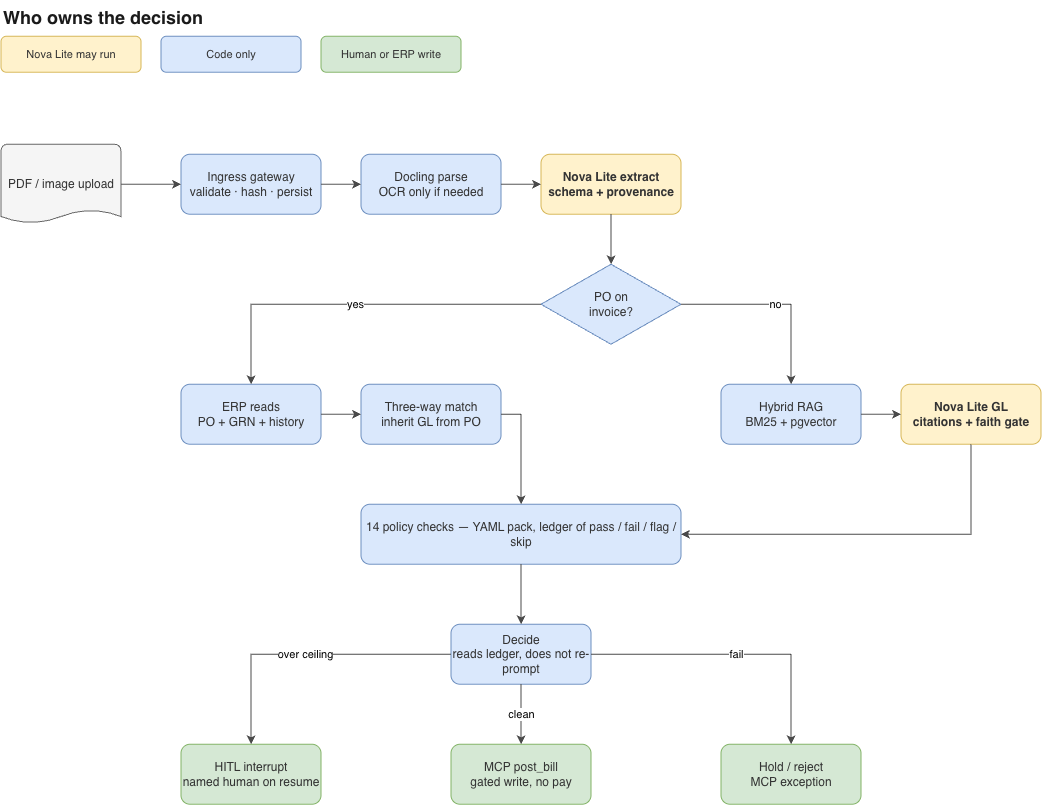

The diagram above was exported from draw.io. Its source (the exported page's mxGraphModel, read from the mxfile embedded in the PNG):
<mxGraphModel dx="1285" dy="844" grid="0" gridSize="10" guides="1" tooltips="1" connect="1" arrows="1" fold="1" page="0" pageScale="1" pageWidth="850" pageHeight="1100" math="0" shadow="0">
  <root>
    <mxCell id="0" />
    <mxCell id="1" parent="0" />
    <mxCell id="title" parent="1" style="text;html=1;fontSize=18;fontStyle=1;align=left;fontColor=#1a1a1a;" value="Who owns the decision" vertex="1">
      <mxGeometry height="28" width="420" x="40" y="16" as="geometry" />
    </mxCell>
    <mxCell id="leg_m" parent="1" style="rounded=1;whiteSpace=wrap;html=1;fillColor=#fff2cc;strokeColor=#d6b656;fontColor=#333333;fontSize=11;" value="Nova Lite may run" vertex="1">
      <mxGeometry height="36" width="140" x="40" y="52" as="geometry" />
    </mxCell>
    <mxCell id="leg_c" parent="1" style="rounded=1;whiteSpace=wrap;html=1;fillColor=#dae8fc;strokeColor=#6c8ebf;fontColor=#333333;fontSize=11;" value="Code only" vertex="1">
      <mxGeometry height="36" width="140" x="200" y="52" as="geometry" />
    </mxCell>
    <mxCell id="leg_e" parent="1" style="rounded=1;whiteSpace=wrap;html=1;fillColor=#d5e8d4;strokeColor=#82b366;fontColor=#333333;fontSize=11;" value="Human or ERP write" vertex="1">
      <mxGeometry height="36" width="140" x="360" y="52" as="geometry" />
    </mxCell>
    <mxCell id="pdf" parent="1" style="shape=mxgraph.flowchart.document;whiteSpace=wrap;html=1;fillColor=#f5f5f5;strokeColor=#666666;fontColor=#333333;" value="PDF / image upload" vertex="1">
      <mxGeometry height="80" width="120" x="40" y="160" as="geometry" />
    </mxCell>
    <mxCell id="gw" parent="1" style="rounded=1;whiteSpace=wrap;html=1;fillColor=#dae8fc;strokeColor=#6c8ebf;fontColor=#333333;" value="Ingress gateway&lt;br&gt;validate · hash · persist" vertex="1">
      <mxGeometry height="60" width="140" x="220" y="170" as="geometry" />
    </mxCell>
    <mxCell id="parse" parent="1" style="rounded=1;whiteSpace=wrap;html=1;fillColor=#dae8fc;strokeColor=#6c8ebf;fontColor=#333333;" value="Docling parse&lt;br&gt;OCR only if needed" vertex="1">
      <mxGeometry height="60" width="140" x="400" y="170" as="geometry" />
    </mxCell>
    <mxCell id="extract" parent="1" style="rounded=1;whiteSpace=wrap;html=1;fillColor=#fff2cc;strokeColor=#d6b656;fontColor=#333333;fontStyle=1;" value="Nova Lite extract&lt;br&gt;schema + provenance" vertex="1">
      <mxGeometry height="60" width="140" x="580" y="170" as="geometry" />
    </mxCell>
    <mxCell id="poq" parent="1" style="rhombus;whiteSpace=wrap;html=1;fillColor=#dae8fc;strokeColor=#6c8ebf;fontColor=#333333;" value="PO on&lt;br&gt;invoice?" vertex="1">
      <mxGeometry height="80" width="140" x="580" y="280" as="geometry" />
    </mxCell>
    <mxCell id="erp_r" parent="1" style="rounded=1;whiteSpace=wrap;html=1;fillColor=#dae8fc;strokeColor=#6c8ebf;fontColor=#333333;" value="ERP reads&lt;br&gt;PO + GRN + history" vertex="1">
      <mxGeometry height="60" width="140" x="220" y="400" as="geometry" />
    </mxCell>
    <mxCell id="match" parent="1" style="rounded=1;whiteSpace=wrap;html=1;fillColor=#dae8fc;strokeColor=#6c8ebf;fontColor=#333333;" value="Three-way match&lt;br&gt;inherit GL from PO" vertex="1">
      <mxGeometry height="60" width="140" x="400" y="400" as="geometry" />
    </mxCell>
    <mxCell id="rag" parent="1" style="rounded=1;whiteSpace=wrap;html=1;fillColor=#dae8fc;strokeColor=#6c8ebf;fontColor=#333333;" value="Hybrid RAG&lt;br&gt;BM25 + pgvector" vertex="1">
      <mxGeometry height="60" width="140" x="760" y="400" as="geometry" />
    </mxCell>
    <mxCell id="gl" parent="1" style="rounded=1;whiteSpace=wrap;html=1;fillColor=#fff2cc;strokeColor=#d6b656;fontColor=#333333;fontStyle=1;" value="Nova Lite GL&lt;br&gt;citations + faith gate" vertex="1">
      <mxGeometry height="60" width="140" x="940" y="400" as="geometry" />
    </mxCell>
    <mxCell id="policy" parent="1" style="rounded=1;whiteSpace=wrap;html=1;fillColor=#dae8fc;strokeColor=#6c8ebf;fontColor=#333333;" value="14 policy checks — YAML pack, ledger of pass / fail / flag / skip" vertex="1">
      <mxGeometry height="60" width="320" x="400" y="520" as="geometry" />
    </mxCell>
    <mxCell id="decide" parent="1" style="rounded=1;whiteSpace=wrap;html=1;fillColor=#dae8fc;strokeColor=#6c8ebf;fontColor=#333333;" value="Decide&lt;br&gt;reads ledger, does not re-prompt" vertex="1">
      <mxGeometry height="60" width="140" x="490" y="640" as="geometry" />
    </mxCell>
    <mxCell id="hitl" parent="1" style="rounded=1;whiteSpace=wrap;html=1;fillColor=#d5e8d4;strokeColor=#82b366;fontColor=#333333;" value="HITL interrupt&lt;br&gt;named human on resume" vertex="1">
      <mxGeometry height="60" width="140" x="220" y="760" as="geometry" />
    </mxCell>
    <mxCell id="auto" parent="1" style="rounded=1;whiteSpace=wrap;html=1;fillColor=#d5e8d4;strokeColor=#82b366;fontColor=#333333;" value="MCP post_bill&lt;br&gt;gated write, no pay" vertex="1">
      <mxGeometry height="60" width="140" x="490" y="760" as="geometry" />
    </mxCell>
    <mxCell id="hold" parent="1" style="rounded=1;whiteSpace=wrap;html=1;fillColor=#d5e8d4;strokeColor=#82b366;fontColor=#333333;" value="Hold / reject&lt;br&gt;MCP exception" vertex="1">
      <mxGeometry height="60" width="140" x="760" y="760" as="geometry" />
    </mxCell>
    <mxCell id="e1" edge="1" parent="1" source="pdf" style="edgeStyle=orthogonalEdgeStyle;rounded=0;html=1;endArrow=classic;strokeColor=#4a4a4a;libavoidRouting=1;orthogonalLoop=1;jettySize=auto;" target="gw">
      <mxGeometry relative="1" as="geometry">
        <Array as="points" />
      </mxGeometry>
    </mxCell>
    <mxCell id="e2" edge="1" parent="1" source="gw" style="edgeStyle=orthogonalEdgeStyle;rounded=0;html=1;endArrow=classic;strokeColor=#4a4a4a;libavoidRouting=1;orthogonalLoop=1;jettySize=auto;" target="parse">
      <mxGeometry relative="1" as="geometry">
        <Array as="points" />
      </mxGeometry>
    </mxCell>
    <mxCell id="e3" edge="1" parent="1" source="parse" style="edgeStyle=orthogonalEdgeStyle;rounded=0;html=1;endArrow=classic;strokeColor=#4a4a4a;libavoidRouting=1;orthogonalLoop=1;jettySize=auto;" target="extract">
      <mxGeometry relative="1" as="geometry">
        <Array as="points" />
      </mxGeometry>
    </mxCell>
    <mxCell id="e4" edge="1" parent="1" source="extract" style="edgeStyle=orthogonalEdgeStyle;rounded=0;html=1;endArrow=classic;strokeColor=#4a4a4a;libavoidRouting=1;orthogonalLoop=1;jettySize=auto;" target="poq">
      <mxGeometry relative="1" as="geometry">
        <Array as="points" />
      </mxGeometry>
    </mxCell>
    <mxCell id="e5" edge="1" parent="1" source="poq" style="edgeStyle=orthogonalEdgeStyle;rounded=0;html=1;endArrow=classic;strokeColor=#4a4a4a;libavoidRouting=1;orthogonalLoop=1;jettySize=auto;" target="erp_r" value="yes">
      <mxGeometry relative="1" as="geometry">
        <Array as="points">
          <mxPoint x="290" y="320" />
        </Array>
      </mxGeometry>
    </mxCell>
    <mxCell id="e6" edge="1" parent="1" source="erp_r" style="edgeStyle=orthogonalEdgeStyle;rounded=0;html=1;endArrow=classic;strokeColor=#4a4a4a;libavoidRouting=1;orthogonalLoop=1;jettySize=auto;" target="match">
      <mxGeometry relative="1" as="geometry">
        <Array as="points" />
      </mxGeometry>
    </mxCell>
    <mxCell id="e7" edge="1" parent="1" source="poq" style="edgeStyle=orthogonalEdgeStyle;rounded=0;html=1;endArrow=classic;strokeColor=#4a4a4a;libavoidRouting=1;orthogonalLoop=1;jettySize=auto;" target="rag" value="no">
      <mxGeometry relative="1" as="geometry">
        <Array as="points">
          <mxPoint x="830" y="320" />
        </Array>
      </mxGeometry>
    </mxCell>
    <mxCell id="e8" edge="1" parent="1" source="rag" style="edgeStyle=orthogonalEdgeStyle;rounded=0;html=1;endArrow=classic;strokeColor=#4a4a4a;libavoidRouting=1;orthogonalLoop=1;jettySize=auto;" target="gl">
      <mxGeometry relative="1" as="geometry">
        <Array as="points" />
      </mxGeometry>
    </mxCell>
    <mxCell id="e9" edge="1" parent="1" source="match" style="edgeStyle=orthogonalEdgeStyle;rounded=0;html=1;endArrow=classic;strokeColor=#4a4a4a;libavoidRouting=1;orthogonalLoop=1;jettySize=auto;" target="policy">
      <mxGeometry relative="1" as="geometry">
        <Array as="points">
          <mxPoint x="560" y="430" />
        </Array>
      </mxGeometry>
    </mxCell>
    <mxCell id="e10" edge="1" parent="1" source="gl" style="edgeStyle=orthogonalEdgeStyle;rounded=0;html=1;endArrow=classic;strokeColor=#4a4a4a;libavoidRouting=1;orthogonalLoop=1;jettySize=auto;" target="policy">
      <mxGeometry relative="1" as="geometry">
        <Array as="points">
          <mxPoint x="1010" y="550" />
        </Array>
      </mxGeometry>
    </mxCell>
    <mxCell id="e11" edge="1" parent="1" source="policy" style="edgeStyle=orthogonalEdgeStyle;rounded=0;html=1;endArrow=classic;strokeColor=#4a4a4a;libavoidRouting=1;orthogonalLoop=1;jettySize=auto;" target="decide">
      <mxGeometry relative="1" as="geometry">
        <Array as="points" />
      </mxGeometry>
    </mxCell>
    <mxCell id="e12" edge="1" parent="1" source="decide" style="edgeStyle=orthogonalEdgeStyle;rounded=0;html=1;endArrow=classic;strokeColor=#4a4a4a;libavoidRouting=1;orthogonalLoop=1;jettySize=auto;" target="hitl" value="over ceiling">
      <mxGeometry relative="1" as="geometry">
        <Array as="points">
          <mxPoint x="290" y="670" />
        </Array>
      </mxGeometry>
    </mxCell>
    <mxCell id="e13" edge="1" parent="1" source="decide" style="edgeStyle=orthogonalEdgeStyle;rounded=0;html=1;endArrow=classic;strokeColor=#4a4a4a;libavoidRouting=1;orthogonalLoop=1;jettySize=auto;" target="auto" value="clean">
      <mxGeometry relative="1" as="geometry">
        <Array as="points" />
      </mxGeometry>
    </mxCell>
    <mxCell id="e14" edge="1" parent="1" source="decide" style="edgeStyle=orthogonalEdgeStyle;rounded=0;html=1;endArrow=classic;strokeColor=#4a4a4a;libavoidRouting=1;orthogonalLoop=1;jettySize=auto;" target="hold" value="fail">
      <mxGeometry relative="1" as="geometry">
        <Array as="points">
          <mxPoint x="830" y="670" />
        </Array>
      </mxGeometry>
    </mxCell>
  </root>
</mxGraphModel>